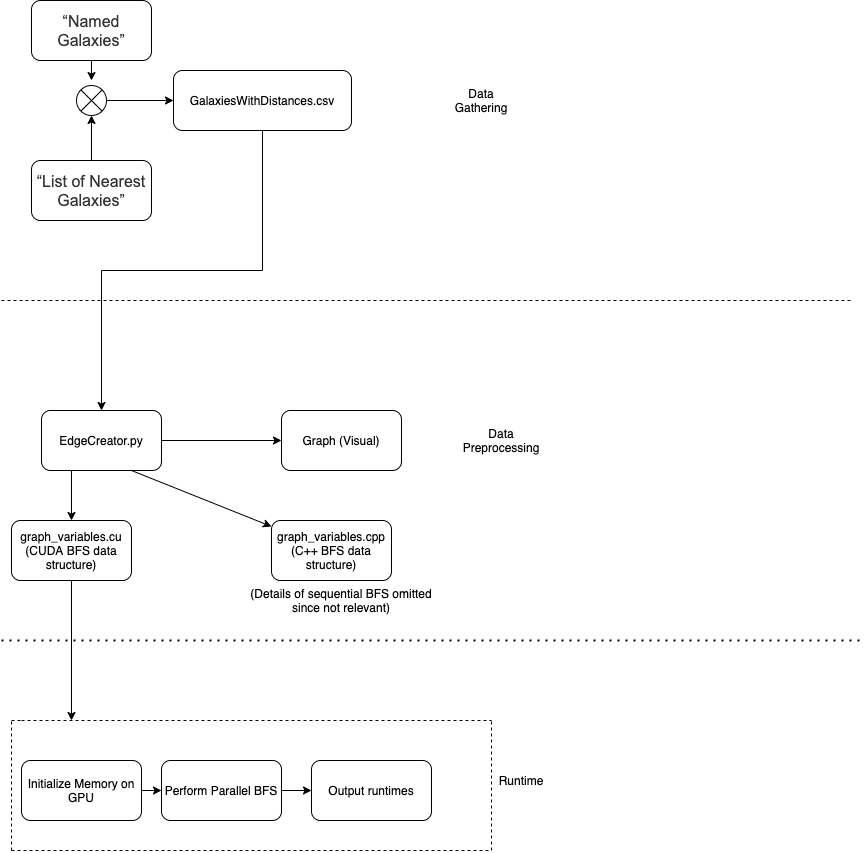

The diagram above was exported from draw.io. Its source (the exported page's mxGraphModel, read from the mxfile embedded in the PNG):
<mxGraphModel dx="3013" dy="1310" grid="1" gridSize="10" guides="1" tooltips="1" connect="1" arrows="1" fold="1" page="1" pageScale="1" pageWidth="850" pageHeight="1100" math="0" shadow="0">
  <root>
    <mxCell id="0" />
    <mxCell id="1" parent="0" />
    <mxCell id="IKNZ89LOHCBj4Fo19wY4-12" style="edgeStyle=orthogonalEdgeStyle;rounded=0;orthogonalLoop=1;jettySize=auto;html=1;exitX=0.5;exitY=1;exitDx=0;exitDy=0;" edge="1" parent="1" source="IKNZ89LOHCBj4Fo19wY4-2">
      <mxGeometry relative="1" as="geometry">
        <mxPoint x="90" y="120" as="targetPoint" />
      </mxGeometry>
    </mxCell>
    <mxCell id="IKNZ89LOHCBj4Fo19wY4-2" value="&lt;span id=&quot;docs-internal-guid-5af7edf7-7fff-68ed-407c-1021048f83a2&quot;&gt;&lt;span style=&quot;font-size: 12pt ; font-family: &amp;#34;arial&amp;#34; ; color: rgb(51 , 51 , 51) ; background-color: transparent ; vertical-align: baseline&quot;&gt;“Named Galaxies”&lt;/span&gt;&lt;/span&gt;" style="rounded=1;whiteSpace=wrap;html=1;" vertex="1" parent="1">
      <mxGeometry x="30" y="40" width="120" height="60" as="geometry" />
    </mxCell>
    <mxCell id="IKNZ89LOHCBj4Fo19wY4-13" style="edgeStyle=orthogonalEdgeStyle;rounded=0;orthogonalLoop=1;jettySize=auto;html=1;exitX=0.5;exitY=0;exitDx=0;exitDy=0;entryX=0.5;entryY=1;entryDx=0;entryDy=0;" edge="1" parent="1" source="IKNZ89LOHCBj4Fo19wY4-3" target="IKNZ89LOHCBj4Fo19wY4-10">
      <mxGeometry relative="1" as="geometry" />
    </mxCell>
    <mxCell id="IKNZ89LOHCBj4Fo19wY4-3" value="&lt;span id=&quot;docs-internal-guid-3b37befa-7fff-9f69-9f30-9e27523d65ac&quot;&gt;&lt;span style=&quot;font-size: 12pt ; font-family: &amp;#34;arial&amp;#34; ; color: rgb(51 , 51 , 51) ; background-color: transparent ; vertical-align: baseline&quot;&gt;“List of Nearest Galaxies”&lt;/span&gt;&lt;/span&gt;" style="rounded=1;whiteSpace=wrap;html=1;" vertex="1" parent="1">
      <mxGeometry x="30" y="200" width="120" height="60" as="geometry" />
    </mxCell>
    <mxCell id="IKNZ89LOHCBj4Fo19wY4-15" style="edgeStyle=orthogonalEdgeStyle;rounded=0;orthogonalLoop=1;jettySize=auto;html=1;exitX=0.5;exitY=1;exitDx=0;exitDy=0;entryX=0.5;entryY=0;entryDx=0;entryDy=0;" edge="1" parent="1" source="IKNZ89LOHCBj4Fo19wY4-4" target="IKNZ89LOHCBj4Fo19wY4-9">
      <mxGeometry relative="1" as="geometry" />
    </mxCell>
    <mxCell id="IKNZ89LOHCBj4Fo19wY4-4" value="GalaxiesWithDistances.csv" style="rounded=1;whiteSpace=wrap;html=1;" vertex="1" parent="1">
      <mxGeometry x="172" y="110" width="178" height="60" as="geometry" />
    </mxCell>
    <mxCell id="IKNZ89LOHCBj4Fo19wY4-7" value="Data Gathering" style="text;html=1;strokeColor=none;fillColor=none;align=center;verticalAlign=middle;whiteSpace=wrap;rounded=0;" vertex="1" parent="1">
      <mxGeometry x="460" y="130" width="40" height="20" as="geometry" />
    </mxCell>
    <mxCell id="IKNZ89LOHCBj4Fo19wY4-8" value="" style="endArrow=none;dashed=1;html=1;" edge="1" parent="1">
      <mxGeometry width="50" height="50" relative="1" as="geometry">
        <mxPoint y="340" as="sourcePoint" />
        <mxPoint x="850" y="340" as="targetPoint" />
      </mxGeometry>
    </mxCell>
    <mxCell id="IKNZ89LOHCBj4Fo19wY4-9" value="EdgeCreator.py" style="rounded=1;whiteSpace=wrap;html=1;" vertex="1" parent="1">
      <mxGeometry x="40" y="450" width="120" height="60" as="geometry" />
    </mxCell>
    <mxCell id="IKNZ89LOHCBj4Fo19wY4-11" value="" style="edgeStyle=orthogonalEdgeStyle;rounded=0;orthogonalLoop=1;jettySize=auto;html=1;" edge="1" parent="1" source="IKNZ89LOHCBj4Fo19wY4-10" target="IKNZ89LOHCBj4Fo19wY4-4">
      <mxGeometry relative="1" as="geometry" />
    </mxCell>
    <mxCell id="IKNZ89LOHCBj4Fo19wY4-10" value="" style="shape=sumEllipse;perimeter=ellipsePerimeter;whiteSpace=wrap;html=1;backgroundOutline=1;" vertex="1" parent="1">
      <mxGeometry x="75" y="125" width="30" height="30" as="geometry" />
    </mxCell>
    <mxCell id="IKNZ89LOHCBj4Fo19wY4-14" value="Data Preprocessing" style="text;html=1;strokeColor=none;fillColor=none;align=center;verticalAlign=middle;whiteSpace=wrap;rounded=0;" vertex="1" parent="1">
      <mxGeometry x="480" y="470" width="40" height="20" as="geometry" />
    </mxCell>
    <mxCell id="IKNZ89LOHCBj4Fo19wY4-16" value="" style="endArrow=classic;html=1;exitX=1;exitY=0.5;exitDx=0;exitDy=0;" edge="1" parent="1" source="IKNZ89LOHCBj4Fo19wY4-9">
      <mxGeometry width="50" height="50" relative="1" as="geometry">
        <mxPoint x="230" y="500" as="sourcePoint" />
        <mxPoint x="280" y="480" as="targetPoint" />
      </mxGeometry>
    </mxCell>
    <mxCell id="IKNZ89LOHCBj4Fo19wY4-17" value="Graph (Visual)" style="rounded=1;whiteSpace=wrap;html=1;" vertex="1" parent="1">
      <mxGeometry x="280" y="450" width="120" height="60" as="geometry" />
    </mxCell>
    <mxCell id="IKNZ89LOHCBj4Fo19wY4-18" value="" style="endArrow=classic;html=1;exitX=0.25;exitY=1;exitDx=0;exitDy=0;" edge="1" parent="1" source="IKNZ89LOHCBj4Fo19wY4-9" target="IKNZ89LOHCBj4Fo19wY4-21">
      <mxGeometry width="50" height="50" relative="1" as="geometry">
        <mxPoint x="230" y="500" as="sourcePoint" />
        <mxPoint x="70" y="580" as="targetPoint" />
      </mxGeometry>
    </mxCell>
    <mxCell id="IKNZ89LOHCBj4Fo19wY4-19" value="" style="endArrow=classic;html=1;exitX=0.75;exitY=1;exitDx=0;exitDy=0;" edge="1" parent="1" source="IKNZ89LOHCBj4Fo19wY4-9" target="IKNZ89LOHCBj4Fo19wY4-20">
      <mxGeometry width="50" height="50" relative="1" as="geometry">
        <mxPoint x="200" y="500" as="sourcePoint" />
        <mxPoint x="220" y="560" as="targetPoint" />
      </mxGeometry>
    </mxCell>
    <mxCell id="IKNZ89LOHCBj4Fo19wY4-20" value="graph_variables.cpp&lt;br&gt;(C++ BFS data structure)" style="rounded=1;whiteSpace=wrap;html=1;" vertex="1" parent="1">
      <mxGeometry x="270" y="560" width="120" height="60" as="geometry" />
    </mxCell>
    <mxCell id="IKNZ89LOHCBj4Fo19wY4-24" style="edgeStyle=orthogonalEdgeStyle;rounded=0;orthogonalLoop=1;jettySize=auto;html=1;exitX=0.5;exitY=1;exitDx=0;exitDy=0;entryX=0.5;entryY=0;entryDx=0;entryDy=0;" edge="1" parent="1" source="IKNZ89LOHCBj4Fo19wY4-21">
      <mxGeometry relative="1" as="geometry">
        <mxPoint x="70" y="760" as="targetPoint" />
      </mxGeometry>
    </mxCell>
    <mxCell id="IKNZ89LOHCBj4Fo19wY4-21" value="graph_variables.cu&lt;br&gt;(CUDA BFS data structure)" style="rounded=1;whiteSpace=wrap;html=1;" vertex="1" parent="1">
      <mxGeometry x="10" y="560" width="120" height="60" as="geometry" />
    </mxCell>
    <mxCell id="IKNZ89LOHCBj4Fo19wY4-22" value="" style="endArrow=none;dashed=1;html=1;dashPattern=1 3;strokeWidth=2;" edge="1" parent="1">
      <mxGeometry width="50" height="50" relative="1" as="geometry">
        <mxPoint y="680" as="sourcePoint" />
        <mxPoint x="860" y="680" as="targetPoint" />
      </mxGeometry>
    </mxCell>
    <mxCell id="IKNZ89LOHCBj4Fo19wY4-25" value="Runtime" style="text;html=1;strokeColor=none;fillColor=none;align=center;verticalAlign=middle;whiteSpace=wrap;rounded=0;" vertex="1" parent="1">
      <mxGeometry x="500" y="810" width="40" height="20" as="geometry" />
    </mxCell>
    <mxCell id="IKNZ89LOHCBj4Fo19wY4-26" value="" style="endArrow=none;dashed=1;html=1;" edge="1" parent="1">
      <mxGeometry width="50" height="50" relative="1" as="geometry">
        <mxPoint x="20" y="760" as="sourcePoint" />
        <mxPoint x="490" y="760" as="targetPoint" />
      </mxGeometry>
    </mxCell>
    <mxCell id="IKNZ89LOHCBj4Fo19wY4-31" style="edgeStyle=orthogonalEdgeStyle;rounded=0;orthogonalLoop=1;jettySize=auto;html=1;exitX=1;exitY=0.5;exitDx=0;exitDy=0;entryX=0;entryY=0.5;entryDx=0;entryDy=0;" edge="1" parent="1" source="IKNZ89LOHCBj4Fo19wY4-27" target="IKNZ89LOHCBj4Fo19wY4-28">
      <mxGeometry relative="1" as="geometry" />
    </mxCell>
    <mxCell id="IKNZ89LOHCBj4Fo19wY4-27" value="Initialize Memory on GPU" style="rounded=1;whiteSpace=wrap;html=1;" vertex="1" parent="1">
      <mxGeometry x="20" y="800" width="120" height="60" as="geometry" />
    </mxCell>
    <mxCell id="IKNZ89LOHCBj4Fo19wY4-32" style="edgeStyle=orthogonalEdgeStyle;rounded=0;orthogonalLoop=1;jettySize=auto;html=1;exitX=1;exitY=0.5;exitDx=0;exitDy=0;entryX=0;entryY=0.5;entryDx=0;entryDy=0;" edge="1" parent="1" source="IKNZ89LOHCBj4Fo19wY4-28" target="IKNZ89LOHCBj4Fo19wY4-29">
      <mxGeometry relative="1" as="geometry" />
    </mxCell>
    <mxCell id="IKNZ89LOHCBj4Fo19wY4-28" value="Perform Parallel BFS" style="rounded=1;whiteSpace=wrap;html=1;" vertex="1" parent="1">
      <mxGeometry x="160" y="800" width="120" height="60" as="geometry" />
    </mxCell>
    <mxCell id="IKNZ89LOHCBj4Fo19wY4-29" value="Output runtimes" style="rounded=1;whiteSpace=wrap;html=1;" vertex="1" parent="1">
      <mxGeometry x="310" y="800" width="120" height="60" as="geometry" />
    </mxCell>
    <mxCell id="IKNZ89LOHCBj4Fo19wY4-30" value="(Details of sequential BFS omitted since not relevant)" style="text;html=1;strokeColor=none;fillColor=none;align=center;verticalAlign=middle;whiteSpace=wrap;rounded=0;" vertex="1" parent="1">
      <mxGeometry x="235" y="630" width="210" height="20" as="geometry" />
    </mxCell>
    <mxCell id="IKNZ89LOHCBj4Fo19wY4-33" value="" style="endArrow=none;dashed=1;html=1;" edge="1" parent="1">
      <mxGeometry width="50" height="50" relative="1" as="geometry">
        <mxPoint x="490" y="890" as="sourcePoint" />
        <mxPoint x="490" y="760" as="targetPoint" />
      </mxGeometry>
    </mxCell>
    <mxCell id="IKNZ89LOHCBj4Fo19wY4-34" value="" style="endArrow=none;dashed=1;html=1;" edge="1" parent="1">
      <mxGeometry width="50" height="50" relative="1" as="geometry">
        <mxPoint x="10" y="890" as="sourcePoint" />
        <mxPoint x="490" y="890" as="targetPoint" />
      </mxGeometry>
    </mxCell>
    <mxCell id="IKNZ89LOHCBj4Fo19wY4-35" value="" style="endArrow=none;dashed=1;html=1;" edge="1" parent="1">
      <mxGeometry width="50" height="50" relative="1" as="geometry">
        <mxPoint x="10" y="890" as="sourcePoint" />
        <mxPoint x="10" y="760" as="targetPoint" />
      </mxGeometry>
    </mxCell>
    <mxCell id="IKNZ89LOHCBj4Fo19wY4-36" value="" style="endArrow=none;dashed=1;html=1;" edge="1" parent="1">
      <mxGeometry width="50" height="50" relative="1" as="geometry">
        <mxPoint x="10" y="760" as="sourcePoint" />
        <mxPoint x="20" y="760" as="targetPoint" />
      </mxGeometry>
    </mxCell>
  </root>
</mxGraphModel>